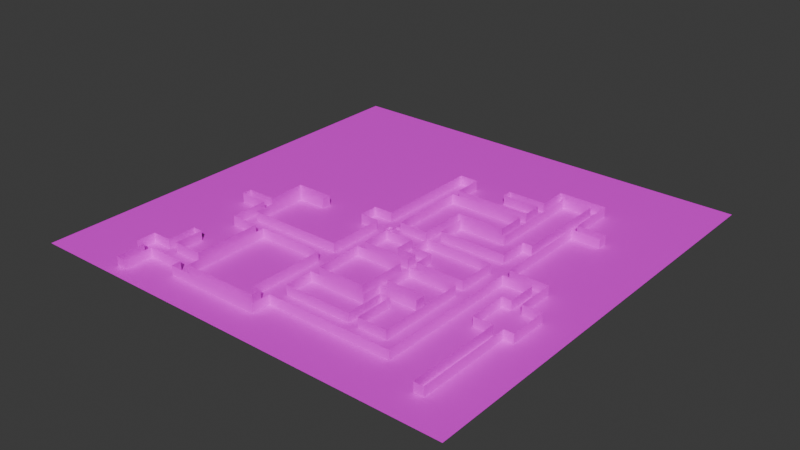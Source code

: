 # Source: mesh.blend  (saved by Blender 5.2.44; exported with 4.5.12 LTS)
import bpy
from mathutils import Matrix  # noqa: F401  (used for matrix-valued properties, if any)

bpy.ops.wm.read_factory_settings(use_empty=True)
scene = bpy.context.scene
scene.name = 'Scene'

# ---- collections
col_collection = bpy.data.collections.new('Collection'); scene.collection.children.link(col_collection)

# ---- images (referenced by path relative to the original .blend; pixels are not part of the script)
import os
ASSET_DIR = os.environ.get("B2B_ASSET_DIR", "")  # directory of the original .blend (textures are referenced by path, not embedded)
HERE = os.path.dirname(os.path.abspath(__file__))  # packed textures are extracted next to this script under _unpacked/

def load_image(name, relpath, width, height, colorspace="sRGB"):
    """Load a texture the original file referenced (path relative to the .blend, or extracted next to this script)."""
    p = next((c for c in (os.path.join(HERE, relpath), os.path.join(ASSET_DIR, relpath)) if relpath and os.path.exists(c)), "")
    if p:
        img = bpy.data.images.load(p, check_existing=True)
        img.name = name
    else:  # same state as the original file: an image datablock whose file is absent (Cycles renders it pink)
        img = bpy.data.images.new(name, width, height)
        img.source = "FILE"
        img.filepath = "//" + (relpath or name)
    img.colorspace_settings.name = colorspace
    return img
img_graphics_png = load_image('graphics.png', 'graphics.png', 1024, 1024, 'sRGB')

# ---- materials (node trees are filled in below, after node groups)
mat_material = bpy.data.materials.new('Material')

# ---- material node trees
mat_material.use_nodes = True; mat_material.node_tree.nodes.clear()
_N = mat_material.node_tree.nodes; _L = mat_material.node_tree.links
n0 = _N.new('ShaderNodeBsdfPrincipled'); n0.name = 'Principled BSDF'; n0.location = (-200, 100)
n1 = _N.new('ShaderNodeOutputMaterial'); n1.name = 'Material Output'; n1.location = (200, 100)
n2 = _N.new('ShaderNodeTexImage'); n2.name = 'Image Texture'; n2.location = (-547, 90)
n2.image = img_graphics_png
n2.interpolation = 'Closest'
_L.new(n0.outputs[0], n1.inputs[0])
_L.new(n2.outputs[0], n0.inputs[0])
n1.is_active_output = True

# ---- world
world_world = bpy.data.worlds.new('World'); scene.world = world_world
world_world.use_nodes = True; world_world.node_tree.nodes.clear()
_N = world_world.node_tree.nodes; _L = world_world.node_tree.links
n0 = _N.new('ShaderNodeOutputWorld'); n0.name = 'World Output'; n0.location = (200, 100)
n1 = _N.new('ShaderNodeBackground'); n1.name = 'Background'; n1.location = (-200, 100)
n1.inputs[0].default_value = (0.05088, 0.05088, 0.05088, 1.0)
_L.new(n1.outputs[0], n0.inputs[0])
n0.is_active_output = True
world_world.color = (0.05088, 0.05088, 0.05088)
world_world.sun_shadow_jitter_overblur = 0.0

# ---- meshes
me_cart = bpy.data.meshes.new('Cart')
me_cart.from_pydata([(-0.2984, -0.4477, 0.0), (-0.4342, -0.6842, 0.5), (-0.2984, 0.4477, 0.0), (-0.4342, 0.6842, 0.5), (0.2984, -0.4477, 0.0), (0.4342, -0.6842, 0.5), (0.2984, 0.4477, 0.0), (0.4342, 0.6842, 0.5), (-0.5, -0.75, 0.5), (-0.5, 0.75, 0.5), (0.5, 0.75, 0.5), (0.5, -0.75, 0.5), (-0.25, -0.3939, 0.02922), (-0.25, 0.3939, 0.02922), (0.25, 0.3939, 0.02922), (0.25, -0.3939, 0.02922)], [], [(0, 8, 9, 2), (2, 9, 10, 6), (6, 10, 11, 4), (4, 11, 8, 0), (2, 6, 4, 0), (5, 7, 14, 15), (1, 3, 9, 8), (3, 7, 10, 9), (7, 5, 11, 10), (5, 1, 8, 11), (14, 13, 12, 15), (3, 1, 12, 13), (1, 5, 15, 12), (7, 3, 13, 14)])
_uv = me_cart.uv_layers.new(name='UVMap')
_uv.uv.foreach_set('vector', [0.1842, 0.983, 0.1757, 0.983, 0.1757, 0.9745, 0.1842, 0.9745, 0.1842, 0.9745, 0.1757, 0.9745, 0.1757, 0.966, 0.1842, 0.966, 0.1842, 0.966, 0.1757, 0.966, 0.1757, 0.9575, 0.1842, 0.9575, 0.1842, 0.9575, 0.1757, 0.9575, 0.1757, 0.9491, 0.1842, 0.9491, 0.1927, 0.966, 0.1842, 0.966, 0.1842, 0.9575, 0.1927, 0.9575, 0.1752, 0.9579, 0.1752, 0.9656, 0.1752, 0.9656, 0.1752, 0.9579, 0.1678, 0.9579, 0.1678, 0.9656, 0.1672, 0.966, 0.1672, 0.9575, 0.1678, 0.9656, 0.1752, 0.9656, 0.1757, 0.966, 0.1672, 0.966, 0.1752, 0.9656, 0.1752, 0.9579, 0.1757, 0.9575, 0.1757, 0.966, 0.1752, 0.9579, 0.1678, 0.9579, 0.1672, 0.9575, 0.1757, 0.9575, 0.1752, 0.9656, 0.1678, 0.9656, 0.1678, 0.9579, 0.1752, 0.9579, 0.1678, 0.9656, 0.1678, 0.9579, 0.1678, 0.9579, 0.1678, 0.9656, 0.1678, 0.9579, 0.1752, 0.9579, 0.1752, 0.9579, 0.1678, 0.9579, 0.1752, 0.9656, 0.1678, 0.9656, 0.1678, 0.9656, 0.1752, 0.9656])
me_cart.materials.append(mat_material)
me_cart.update()
me_cube = bpy.data.meshes.new('Cube')
me_cube.from_pydata([(-0.5, -0.5, -0.5), (-0.5, -0.5, 0.5), (-0.5, 0.5, -0.5), (-0.5, 0.5, 0.5), (0.5, -0.5, -0.5), (0.5, -0.5, 0.5), (0.5, 0.5, -0.5), (0.5, 0.5, 0.5)], [], [(0, 1, 3, 2), (2, 3, 7, 6), (6, 7, 5, 4), (4, 5, 1, 0), (2, 6, 4, 0), (7, 3, 1, 5)])
_uv = me_cube.uv_layers.new(name='UVMap')
_uv.uv.foreach_set('vector', [0.09718, 0.9463, 0.1074, 0.9463, 0.1074, 0.9565, 0.09718, 0.9565, 0.09718, 0.9565, 0.1074, 0.9565, 0.1074, 0.9667, 0.09718, 0.9667, 0.09718, 0.9667, 0.1074, 0.9667, 0.1074, 0.9769, 0.09718, 0.9769, 0.09718, 0.9769, 0.1074, 0.9769, 0.1074, 0.9871, 0.09718, 0.9871, 0.08698, 0.9667, 0.09718, 0.9667, 0.09718, 0.9769, 0.08698, 0.9769, 0.1074, 0.9667, 0.1176, 0.9667, 0.1176, 0.9769, 0.1074, 0.9769])
me_cube.materials.append(mat_material)
me_cube.update()
me_floor = bpy.data.meshes.new('Floor')
me_floor.from_pydata([(-45.5, -45.5, 0.0), (45.5, -45.5, 0.0), (-45.5, 45.5, 0.0), (45.5, 45.5, 0.0)], [], [(0, 1, 3, 2)])
_uv = me_floor.uv_layers.new(name='UVMap')
_uv.uv.foreach_set('vector', [0.0206, 0.9636, 0.0393, 0.9636, 0.0393, 0.9823, 0.0206, 0.9823])
me_floor.materials.append(mat_material)
me_floor.update()
me_walls = bpy.data.meshes.new('Walls')
me_walls.from_pydata([(27.0, -3.0, 0.0), (1.0, -1.0, 0.0), (-3.0, 1.0, 0.0), (-3.0, 23.0, 2.0), (-3.0, 1.0, 2.0), (27.0, -3.0, 2.0), (1.0, -1.0, 2.0), (-3.0, 23.0, 0.0), (7.0, -1.0, 0.0), (7.0, -1.0, 2.0), (7.0, 9.0, 0.0), (7.0, 9.0, 2.0), (17.0, 9.0, 0.0), (17.0, 9.0, 2.0), (17.0, 15.0, 0.0), (17.0, 15.0, 2.0), (1.0, 15.0, 0.0), (1.0, 15.0, 2.0), (1.0, 23.0, 2.0), (1.0, 23.0, 0.0), (1.0, 17.0, 2.0), (1.0, 17.0, 0.0), (17.0, 17.0, 2.0), (17.0, 17.0, 0.0), (17.0, 21.0, 2.0), (17.0, 21.0, 0.0), (9.0, 21.0, 2.0), (9.0, 21.0, 0.0), (9.0, 23.0, 2.0), (9.0, 23.0, 0.0), (17.0, 23.0, 2.0), (17.0, 23.0, 0.0), (17.0, 29.0, 2.0), (17.0, 29.0, 0.0), (27.0, 29.0, 2.0), (27.0, 29.0, 0.0), (27.0, 19.0, 2.0), (27.0, 19.0, 0.0), (33.0, 19.0, 2.0), (33.0, 19.0, 0.0), (33.0, 17.0, 2.0), (33.0, 17.0, 0.0), (27.0, 17.0, 2.0), (27.0, 17.0, 0.0), (27.0, 7.0, 2.0), (27.0, 7.0, 0.0), (35.0, -3.0, 0.0), (35.0, -3.0, 2.0), (35.0, -11.0, 0.0), (35.0, -11.0, 2.0), (39.0, -11.0, 0.0), (39.0, -11.0, 2.0), (39.0, -19.0, 0.0), (39.0, -19.0, 2.0), (37.0, -19.0, 0.0), (37.0, -19.0, 2.0), (37.0, -39.0, 0.0), (37.0, -39.0, 2.0), (35.0, -39.0, 0.0), (35.0, -39.0, 2.0), (35.0, -19.0, 0.0), (35.0, -19.0, 2.0), (31.0, -19.0, 0.0), (31.0, -19.0, 2.0), (31.0, -11.0, 0.0), (31.0, -11.0, 2.0), (33.0, -11.0, 0.0), (33.0, -11.0, 2.0), (33.0, -5.0, 0.0), (33.0, -5.0, 2.0), (27.0, -5.0, 0.0), (27.0, -5.0, 2.0), (27.0, -35.0, 0.0), (27.0, -35.0, 2.0), (1.0, -35.0, 0.0), (1.0, -35.0, 2.0), (1.0, -39.0, 0.0), (1.0, -39.0, 2.0), (-19.0, -39.0, 0.0), (-19.0, -39.0, 2.0), (-19.0, -37.0, 0.0), (-19.0, -37.0, 2.0), (-27.0, -37.0, 0.0), (-27.0, -37.0, 2.0), (-27.0, -43.0, 0.0), (-27.0, -43.0, 2.0), (-29.0, -43.0, 0.0), (-29.0, -43.0, 2.0), (-29.0, -37.0, 0.0), (-29.0, -37.0, 2.0), (-31.0, -37.0, 0.0), (-31.0, -37.0, 2.0), (-31.0, -33.0, 0.0), (-31.0, -33.0, 2.0), (-27.0, -33.0, 0.0), (-27.0, -33.0, 2.0), (-27.0, -27.0, 0.0), (-27.0, -27.0, 2.0), (-25.0, -27.0, 0.0), (-25.0, -27.0, 2.0), (-25.0, -33.0, 0.0), (-25.0, -33.0, 2.0), (-19.0, -33.0, 0.0), (-19.0, -33.0, 2.0), (-19.0, -19.0, 0.0), (-19.0, -19.0, 2.0), (-25.0, -19.0, 0.0), (-25.0, -19.0, 2.0), (-25.0, -11.0, 0.0), (-25.0, -11.0, 2.0), (-31.0, -11.0, 0.0), (-31.0, -11.0, 2.0), (-31.0, -9.0, 0.0), (-31.0, -9.0, 2.0), (-25.0, -9.0, 0.0), (-25.0, -9.0, 2.0), (-25.0, -1.0, 0.0), (-25.0, -1.0, 2.0), (-17.0, -1.0, 0.0), (-17.0, -1.0, 2.0), (-17.0, -3.0, 0.0), (-17.0, -3.0, 2.0), (-23.0, -3.0, 0.0), (-23.0, -3.0, 2.0), (-23.0, -15.0, 0.0), (-23.0, -15.0, 2.0), (-3.0, -15.0, 0.0), (-3.0, -15.0, 2.0), (-3.0, -3.0, 0.0), (-3.0, -3.0, 2.0), (-7.0, -3.0, 0.0), (-7.0, -3.0, 2.0), (-7.0, 1.0, 0.0), (-7.0, 1.0, 2.0), (19.0, 27.0, 2.0), (19.0, 27.0, 0.0), (25.0, 27.0, 2.0), (25.0, 27.0, 0.0), (25.0, 7.0, 2.0), (25.0, 7.0, 0.0), (23.0, 7.0, 2.0), (23.0, 7.0, 0.0), (23.0, 1.0, 2.0), (23.0, 1.0, 0.0), (9.0, 1.0, 2.0), (9.0, 1.0, 0.0), (9.0, 7.0, 2.0), (9.0, 7.0, 0.0), (19.0, 7.0, 2.0), (19.0, 7.0, 0.0), (19.0, 24.0, 2.0), (19.0, 24.0, 0.0), (1.0, -5.0, 0.0), (1.0, -5.0, 2.0), (7.0, -5.0, 0.0), (7.0, -5.0, 2.0), (7.0, -9.0, 0.0), (7.0, -9.0, 2.0), (11.0, -9.0, 0.0), (11.0, -9.0, 2.0), (11.0, -11.0, 0.0), (11.0, -11.0, 2.0), (1.0, -11.0, 0.0), (1.0, -11.0, 2.0), (23.0, -3.0, 2.0), (23.0, -3.0, 0.0), (9.0, -3.0, 2.0), (9.0, -3.0, 0.0), (9.0, -7.0, 2.0), (9.0, -7.0, 0.0), (13.0, -7.0, 2.0), (13.0, -7.0, 0.0), (13.0, -11.0, 2.0), (13.0, -11.0, 0.0), (23.0, -11.0, 2.0), (23.0, -11.0, 0.0), (13.0, -13.0, 2.0), (13.0, -13.0, 0.0), (23.0, -13.0, 2.0), (23.0, -13.0, 0.0), (23.0, -31.0, 2.0), (23.0, -31.0, 0.0), (17.0, -31.0, 2.0), (17.0, -31.0, 0.0), (17.0, -23.0, 2.0), (17.0, -23.0, 0.0), (15.0, -23.0, 2.0), (15.0, -23.0, 0.0), (15.0, -31.0, 2.0), (15.0, -31.0, 0.0), (1.0, -31.0, 2.0), (1.0, -31.0, 0.0), (1.0, -25.0, 2.0), (1.0, -25.0, 0.0), (13.0, -25.0, 2.0), (13.0, -25.0, 0.0), (13.0, -21.0, 2.0), (13.0, -21.0, 0.0), (21.0, -21.0, 2.0), (21.0, -21.0, 0.0), (21.0, -19.0, 2.0), (21.0, -19.0, 0.0), (13.0, -19.0, 2.0), (13.0, -19.0, 0.0), (11.0, -13.0, 0.0), (11.0, -13.0, 2.0), (1.0, -13.0, 0.0), (1.0, -13.0, 2.0), (11.0, -23.0, 0.0), (11.0, -23.0, 2.0), (1.0, -23.0, 0.0), (1.0, -23.0, 2.0), (-3.0, -33.0, 0.0), (-3.0, -33.0, 2.0), (-3.0, -19.0, 0.0), (-3.0, -19.0, 2.0), (-17.0, -19.0, 0.0), (-17.0, -19.0, 2.0), (-17.0, -37.0, 0.0), (-17.0, -37.0, 2.0), (-1.0, -37.0, 0.0), (-1.0, -37.0, 2.0), (-1.0, -35.0, 0.0), (-1.0, -35.0, 2.0), (-3.0, -35.0, 0.0), (-3.0, -35.0, 2.0)], [], [(17, 16, 1, 6), (6, 1, 8, 9), (9, 8, 10, 11), (11, 10, 12, 13), (13, 12, 14, 15), (15, 14, 16, 17), (4, 2, 7, 3), (3, 7, 19, 18), (18, 19, 21, 20), (20, 21, 23, 22), (22, 23, 25, 24), (24, 25, 27, 26), (26, 27, 29, 28), (28, 29, 31, 30), (30, 31, 33, 32), (32, 33, 35, 34), (34, 35, 37, 36), (36, 37, 39, 38), (38, 39, 41, 40), (40, 41, 43, 42), (5, 0, 46, 47), (47, 46, 48, 49), (49, 48, 50, 51), (51, 50, 52, 53), (53, 52, 54, 55), (55, 54, 56, 57), (57, 56, 58, 59), (59, 58, 60, 61), (61, 60, 62, 63), (63, 62, 64, 65), (65, 64, 66, 67), (67, 66, 68, 69), (69, 68, 70, 71), (71, 70, 72, 73), (73, 72, 74, 75), (75, 74, 76, 77), (77, 76, 78, 79), (79, 78, 80, 81), (81, 80, 82, 83), (83, 82, 84, 85), (85, 84, 86, 87), (87, 86, 88, 89), (89, 88, 90, 91), (91, 90, 92, 93), (93, 92, 94, 95), (95, 94, 96, 97), (97, 96, 98, 99), (99, 98, 100, 101), (101, 100, 102, 103), (103, 102, 104, 105), (105, 104, 106, 107), (107, 106, 108, 109), (109, 108, 110, 111), (111, 110, 112, 113), (113, 112, 114, 115), (115, 114, 116, 117), (117, 116, 118, 119), (119, 118, 120, 121), (121, 120, 122, 123), (123, 122, 124, 125), (125, 124, 126, 127), (127, 126, 128, 129), (129, 128, 130, 131), (2, 4, 133, 132), (131, 130, 132, 133), (134, 136, 137, 135), (137, 136, 138, 139), (139, 138, 140, 141), (141, 140, 142, 143), (45, 0, 5, 44, 42, 43), (143, 142, 144, 145), (145, 144, 146, 147), (147, 146, 148, 149), (153, 155, 154, 152), (154, 155, 157, 156), (149, 148, 150, 134, 135, 151), (156, 157, 159, 158), (158, 159, 161, 160), (160, 161, 163, 162), (153, 152, 162, 163), (165, 167, 166, 164), (166, 167, 169, 168), (168, 169, 171, 170), (170, 171, 173, 172), (172, 173, 175, 174), (164, 174, 175, 165), (176, 178, 179, 177), (179, 178, 180, 181), (181, 180, 182, 183), (183, 182, 184, 185), (185, 184, 186, 187), (187, 186, 188, 189), (189, 188, 190, 191), (191, 190, 192, 193), (193, 192, 194, 195), (195, 194, 196, 197), (197, 196, 198, 199), (199, 198, 200, 201), (201, 200, 202, 203), (176, 177, 203, 202), (204, 206, 207, 205), (204, 205, 209, 208), (208, 209, 211, 210), (207, 206, 210, 211), (215, 214, 216, 217), (217, 216, 218, 219), (219, 218, 220, 221), (221, 220, 222, 223), (223, 222, 224, 225), (212, 214, 215, 213, 225, 224)])
_uv = me_walls.uv_layers.new(name='UVMap')
_uv.uv.foreach_set('vector', [0.03476, 0.9701, 0.03476, 0.968, 0.01817, 0.968, 0.01817, 0.9701, 0.01458, 0.9764, 0.01458, 0.9743, 0.02081, 0.9743, 0.02081, 0.9764, 0.01817, 0.9701, 0.01817, 0.968, 0.02854, 0.968, 0.02854, 0.9701, 0.02081, 0.9764, 0.02081, 0.9743, 0.03118, 0.9743, 0.03118, 0.9764, 0.02041, 0.9701, 0.02041, 0.968, 0.02663, 0.968, 0.02663, 0.9701, 0.03118, 0.9764, 0.03118, 0.9743, 0.01458, 0.9743, 0.01458, 0.9764, 0.01211, 0.9701, 0.01211, 0.968, 0.03493, 0.968, 0.03493, 0.9701, 0.02593, 0.9735, 0.02593, 0.9714, 0.03008, 0.9714, 0.03008, 0.9735, 0.03493, 0.9701, 0.03493, 0.968, 0.02871, 0.968, 0.02871, 0.9701, 0.01458, 0.9764, 0.01458, 0.9743, 0.03118, 0.9743, 0.03118, 0.9764, 0.02871, 0.9701, 0.02871, 0.968, 0.03286, 0.968, 0.03286, 0.9701, 0.03118, 0.9764, 0.03118, 0.9743, 0.02288, 0.9743, 0.02288, 0.9764, 0.02132, 0.9701, 0.02132, 0.968, 0.02339, 0.968, 0.02339, 0.9701, 0.02288, 0.9764, 0.02288, 0.9743, 0.03118, 0.9743, 0.03118, 0.9764, 0.02339, 0.9701, 0.02339, 0.968, 0.02961, 0.968, 0.02961, 0.9701, 0.02005, 0.9701, 0.02005, 0.968, 0.03043, 0.968, 0.03043, 0.9701, 0.02961, 0.9701, 0.02961, 0.968, 0.01924, 0.968, 0.01924, 0.9701, 0.0223, 0.9701, 0.0223, 0.968, 0.02852, 0.968, 0.02852, 0.9701, 0.03078, 0.9701, 0.03078, 0.968, 0.02871, 0.968, 0.02871, 0.9701, 0.02852, 0.9701, 0.02852, 0.968, 0.0223, 0.968, 0.0223, 0.9701, 0.0223, 0.9701, 0.0223, 0.968, 0.0306, 0.968, 0.0306, 0.9701, 0.02722, 0.9764, 0.02722, 0.9743, 0.01892, 0.9743, 0.01892, 0.9764, 0.0306, 0.9701, 0.0306, 0.968, 0.03475, 0.968, 0.03475, 0.9701, 0.03441, 0.9735, 0.03441, 0.9714, 0.02612, 0.9714, 0.02612, 0.9735, 0.0232, 0.9701, 0.0232, 0.968, 0.02113, 0.968, 0.02113, 0.9701, 0.03424, 0.9735, 0.03424, 0.9714, 0.0135, 0.9714, 0.0135, 0.9735, 0.03267, 0.9701, 0.03267, 0.968, 0.0306, 0.968, 0.0306, 0.9701, 0.0135, 0.9735, 0.0135, 0.9714, 0.03424, 0.9714, 0.03424, 0.9735, 0.0306, 0.9701, 0.0306, 0.968, 0.02645, 0.968, 0.02645, 0.9701, 0.02612, 0.9735, 0.02612, 0.9714, 0.03441, 0.9714, 0.03441, 0.9735, 0.02645, 0.9701, 0.02645, 0.968, 0.02852, 0.968, 0.02852, 0.9701, 0.01892, 0.9764, 0.01892, 0.9743, 0.02514, 0.9743, 0.02514, 0.9764, 0.02852, 0.9701, 0.02852, 0.968, 0.0223, 0.968, 0.0223, 0.9701, 0.04064, 0.9735, 0.04064, 0.9714, 0.009521, 0.9714, 0.009521, 0.9735, 0.04155, 0.9764, 0.04155, 0.9743, 0.01458, 0.9743, 0.01458, 0.9764, 0.02877, 0.9798, 0.02877, 0.9778, 0.02462, 0.9778, 0.02462, 0.9798, 0.03821, 0.9735, 0.03821, 0.9714, 0.01746, 0.9714, 0.01746, 0.9735, 0.02462, 0.9798, 0.02462, 0.9778, 0.0267, 0.9778, 0.0267, 0.9798, 0.02859, 0.9798, 0.02859, 0.9778, 0.02029, 0.9778, 0.02029, 0.9798, 0.0267, 0.9798, 0.0267, 0.9778, 0.02047, 0.9778, 0.02047, 0.9798, 0.02029, 0.9798, 0.02029, 0.9778, 0.01821, 0.9778, 0.01821, 0.9798, 0.02047, 0.9798, 0.02047, 0.9778, 0.0267, 0.9778, 0.0267, 0.9798, 0.01821, 0.9798, 0.01821, 0.9778, 0.01614, 0.9778, 0.01614, 0.9798, 0.0267, 0.9798, 0.0267, 0.9778, 0.03085, 0.9778, 0.03085, 0.9798, 0.01614, 0.9798, 0.01614, 0.9778, 0.02029, 0.9778, 0.02029, 0.9798, 0.02272, 0.9798, 0.02272, 0.9778, 0.02894, 0.9778, 0.02894, 0.9798, 0.02029, 0.9798, 0.02029, 0.9778, 0.02236, 0.9778, 0.02236, 0.9798, 0.02894, 0.9798, 0.02894, 0.9778, 0.02272, 0.9778, 0.02272, 0.9798, 0.02236, 0.9798, 0.02236, 0.9778, 0.02859, 0.9778, 0.02859, 0.9798, 0.01972, 0.9735, 0.01972, 0.9714, 0.03424, 0.9714, 0.03424, 0.9735, 0.02859, 0.9798, 0.02859, 0.9778, 0.02236, 0.9778, 0.02236, 0.9798, 0.02612, 0.9735, 0.02612, 0.9714, 0.03441, 0.9714, 0.03441, 0.9735, 0.02236, 0.9798, 0.02236, 0.9778, 0.01614, 0.9778, 0.01614, 0.9798, 0.01892, 0.9764, 0.01892, 0.9743, 0.02099, 0.9743, 0.02099, 0.9764, 0.01614, 0.9798, 0.01614, 0.9778, 0.02236, 0.9778, 0.02236, 0.9798, 0.02099, 0.9764, 0.02099, 0.9743, 0.02929, 0.9743, 0.02929, 0.9764, 0.02236, 0.9798, 0.02236, 0.9778, 0.03066, 0.9778, 0.03066, 0.9798, 0.02929, 0.9764, 0.02929, 0.9743, 0.02722, 0.9743, 0.02722, 0.9764, 0.03066, 0.9798, 0.03066, 0.9778, 0.02444, 0.9778, 0.02444, 0.9798, 0.02722, 0.9764, 0.02722, 0.9743, 0.01477, 0.9743, 0.01477, 0.9764, 0.01331, 0.9735, 0.01331, 0.9714, 0.03406, 0.9714, 0.03406, 0.9735, 0.01477, 0.9764, 0.01477, 0.9743, 0.02722, 0.9743, 0.02722, 0.9764, 0.02593, 0.9735, 0.02593, 0.9714, 0.02178, 0.9714, 0.02178, 0.9735, 0.02593, 0.9714, 0.02593, 0.9735, 0.02178, 0.9735, 0.02178, 0.9714, 0.02722, 0.9764, 0.02722, 0.9743, 0.03136, 0.9743, 0.03136, 0.9764, 0.02213, 0.9701, 0.02835, 0.9701, 0.02835, 0.968, 0.02213, 0.968, 0.03908, 0.968, 0.03908, 0.9701, 0.01834, 0.9701, 0.01834, 0.968, 0.02835, 0.968, 0.02835, 0.9701, 0.02628, 0.9701, 0.02628, 0.968, 0.02646, 0.968, 0.02646, 0.9701, 0.02024, 0.9701, 0.02024, 0.968, 0.02646, 0.968, 0.01609, 0.968, 0.01609, 0.9701, 0.02646, 0.9701, 0.03684, 0.9701, 0.03684, 0.968, 0.0374, 0.9743, 0.0374, 0.9764, 0.02288, 0.9764, 0.02288, 0.9743, 0.02024, 0.968, 0.02024, 0.9701, 0.02646, 0.9701, 0.02646, 0.968, 0.02288, 0.9743, 0.02288, 0.9764, 0.03325, 0.9764, 0.03325, 0.9743, 0.01458, 0.9764, 0.02081, 0.9764, 0.02081, 0.9743, 0.01458, 0.9743, 0.02514, 0.9743, 0.02514, 0.9764, 0.02099, 0.9764, 0.02099, 0.9743, 0.01834, 0.968, 0.01834, 0.9701, 0.03597, 0.9701, 0.03908, 0.9701, 0.03908, 0.968, 0.03597, 0.968, 0.02081, 0.9743, 0.02081, 0.9764, 0.02496, 0.9764, 0.02496, 0.9743, 0.02099, 0.9743, 0.02099, 0.9764, 0.01892, 0.9764, 0.01892, 0.9743, 0.02496, 0.9743, 0.02496, 0.9764, 0.01458, 0.9764, 0.01458, 0.9743, 0.02514, 0.9764, 0.02514, 0.9743, 0.01892, 0.9743, 0.01892, 0.9764, 0.0374, 0.9743, 0.02288, 0.9743, 0.02288, 0.9764, 0.0374, 0.9764, 0.02722, 0.9764, 0.02722, 0.9743, 0.02307, 0.9743, 0.02307, 0.9764, 0.02288, 0.9764, 0.02288, 0.9743, 0.02703, 0.9743, 0.02703, 0.9764, 0.02307, 0.9764, 0.02307, 0.9743, 0.01892, 0.9743, 0.01892, 0.9764, 0.0189, 0.9764, 0.0189, 0.9743, 0.02928, 0.9743, 0.02928, 0.9764, 0.02722, 0.9764, 0.01892, 0.9764, 0.01892, 0.9743, 0.02722, 0.9743, 0.0189, 0.9764, 0.02928, 0.9764, 0.02928, 0.9743, 0.0189, 0.9743, 0.04047, 0.9714, 0.04047, 0.9735, 0.0218, 0.9735, 0.0218, 0.9714, 0.02628, 0.968, 0.02628, 0.9701, 0.02005, 0.9701, 0.02005, 0.968, 0.0218, 0.9714, 0.0218, 0.9735, 0.03009, 0.9735, 0.03009, 0.9714, 0.03118, 0.9743, 0.03118, 0.9764, 0.02911, 0.9764, 0.02911, 0.9743, 0.03009, 0.9714, 0.03009, 0.9735, 0.0218, 0.9735, 0.0218, 0.9714, 0.02911, 0.9743, 0.02911, 0.9764, 0.01458, 0.9764, 0.01458, 0.9743, 0.0218, 0.9714, 0.0218, 0.9735, 0.02802, 0.9735, 0.02802, 0.9714, 0.01458, 0.9743, 0.01458, 0.9764, 0.02703, 0.9764, 0.02703, 0.9743, 0.02802, 0.9714, 0.02802, 0.9735, 0.03217, 0.9735, 0.03217, 0.9714, 0.02703, 0.9743, 0.02703, 0.9764, 0.03533, 0.9764, 0.03533, 0.9743, 0.02404, 0.9714, 0.02404, 0.9735, 0.02612, 0.9735, 0.02612, 0.9714, 0.03533, 0.9743, 0.03533, 0.9764, 0.02703, 0.9764, 0.02703, 0.9743, 0.03234, 0.9735, 0.03234, 0.9714, 0.02612, 0.9714, 0.02612, 0.9735, 0.02496, 0.9743, 0.01458, 0.9743, 0.01458, 0.9764, 0.02496, 0.9764, 0.03234, 0.9714, 0.03234, 0.9735, 0.02197, 0.9735, 0.02197, 0.9714, 0.02496, 0.9743, 0.02496, 0.9764, 0.01458, 0.9764, 0.01458, 0.9743, 0.03234, 0.9735, 0.03234, 0.9714, 0.02197, 0.9714, 0.02197, 0.9735, 0.03406, 0.9735, 0.03406, 0.9714, 0.01954, 0.9714, 0.01954, 0.9735, 0.03424, 0.9735, 0.03424, 0.9714, 0.01557, 0.9714, 0.01557, 0.9735, 0.01954, 0.9735, 0.01954, 0.9714, 0.03613, 0.9714, 0.03613, 0.9735, 0.0267, 0.9798, 0.0267, 0.9778, 0.02877, 0.9778, 0.02877, 0.9798, 0.02801, 0.9735, 0.02801, 0.9714, 0.02593, 0.9714, 0.02593, 0.9735, 0.01972, 0.9714, 0.03424, 0.9714, 0.03424, 0.9735, 0.01972, 0.9735, 0.01765, 0.9735, 0.01765, 0.9714])
me_walls.materials.append(mat_material)
me_walls.update()

# ---- objects
ob_cart = bpy.data.objects.new('Cart', me_cart)
ob_cube = bpy.data.objects.new('Cube', me_cube)
ob_floor = bpy.data.objects.new('Floor', me_floor)
ob_walls = bpy.data.objects.new('Walls', me_walls)

# ---- transforms, parenting, visibility, modifiers, constraints
ob_cart.location = (-1.0, -2.0, 0.0)
ob_cube.location = (0.0, 0.0, 0.0)
ob_floor.location = (0.0, 0.0, 0.0)
ob_walls.location = (0.0, 0.0, 0.0)

# ---- collection membership
col_collection.objects.link(ob_cart)
col_collection.objects.link(ob_cube)
col_collection.objects.link(ob_floor)
col_collection.objects.link(ob_walls)

# ---- scene / render settings (as saved in the file)
scene.frame_start = 1; scene.frame_end = 250; scene.frame_set(1)
scene.render.engine = 'BLENDER_EEVEE_NEXT'
scene.render.bake_bias = 0.0
scene.render.bake_samples = 0
scene.render.compositor_device = 'GPU'
scene.eevee.use_volume_custom_range = False
scene.eevee.fast_gi_thickness_near = 0.1
scene.eevee.fast_gi_thickness_far = 0.0
scene.eevee.ray_tracing_options.screen_trace_thickness = 0.1
bpy.context.view_layer.update()

# ---- added for rendering (the .blend has no active camera and no usable light): camera, sun
cam_auto = bpy.data.cameras.new('AutoCamera')
cam_auto.lens = 50.0
cam_auto.sensor_width = 36.0
cam_auto.clip_end = 2090.07
ob_auto_camera = bpy.data.objects.new('AutoCamera', cam_auto)
scene.collection.objects.link(ob_auto_camera)
ob_auto_camera.location = (119.093, -142.911, 96.0242)
ob_auto_camera.rotation_euler = (1.09748, -7.21219e-08, 0.694738)
scene.camera = ob_auto_camera
light_auto_sun = bpy.data.lights.new('AutoSun', 'SUN')
light_auto_sun.energy = 3.0
light_auto_sun.angle = 0.0523599
ob_auto_sun = bpy.data.objects.new('AutoSun', light_auto_sun)
scene.collection.objects.link(ob_auto_sun)
ob_auto_sun.rotation_euler = (0.872665, 0.174533, 0.523599)
bpy.context.view_layer.update()
